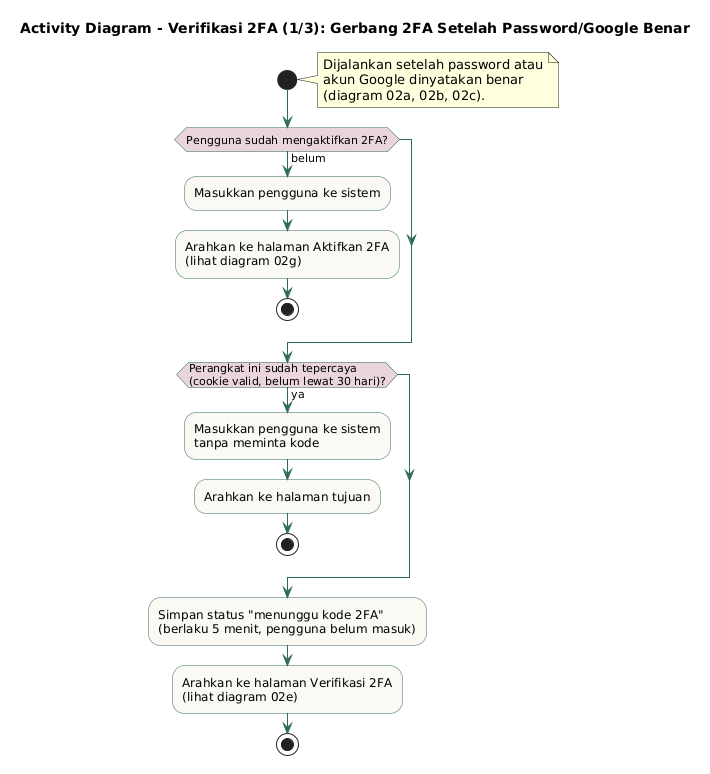

The diagram above was rendered by PlantUML. Its source (embedded in the PNG):
@startuml
title Activity Diagram - Verifikasi 2FA (1/3): Gerbang 2FA Setelah Password/Google Benar

skinparam activity {
  BackgroundColor #FAF8F3
  BorderColor #2F6B5A
  ArrowColor #2F6B5A
  DiamondBackgroundColor #E8D5DA
}
skinparam swimlane {
  BorderColor #2F6B5A
}

|Sistem|
start
note right
  Dijalankan setelah password atau
  akun Google dinyatakan benar
  (diagram 02a, 02b, 02c).
end note

if (Pengguna sudah mengaktifkan 2FA?) then (belum)
  :Masukkan pengguna ke sistem;
  :Arahkan ke halaman Aktifkan 2FA\n(lihat diagram 02g);
  stop
endif

if (Perangkat ini sudah tepercaya\n(cookie valid, belum lewat 30 hari)?) then (ya)
  :Masukkan pengguna ke sistem\ntanpa meminta kode;
  :Arahkan ke halaman tujuan;
  stop
endif

:Simpan status "menunggu kode 2FA"\n(berlaku 5 menit, pengguna belum masuk);
:Arahkan ke halaman Verifikasi 2FA\n(lihat diagram 02e);
stop
@enduml